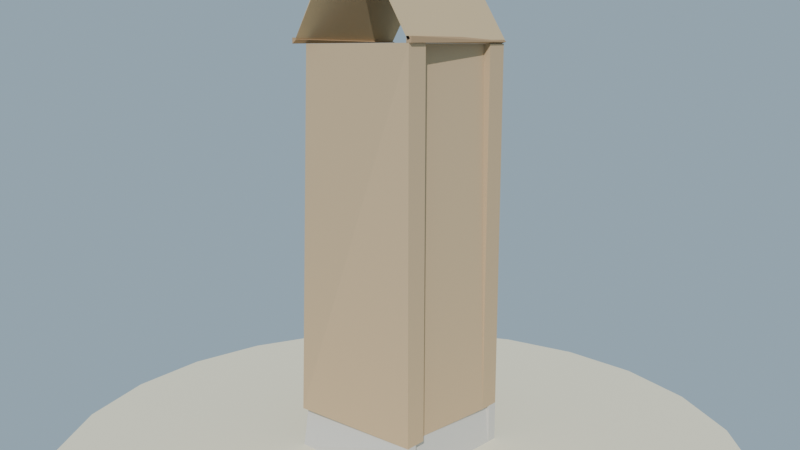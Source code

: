 # Source: casa_completa_ejemplo_lowpoly_baja.blend  (saved by Blender 4.2.68; exported with 4.5.12 LTS)
import bpy
from mathutils import Matrix  # noqa: F401  (used for matrix-valued properties, if any)

bpy.ops.wm.read_factory_settings(use_empty=True)
scene = bpy.context.scene
scene.name = 'Scene'

# ---- collections
col_collection = bpy.data.collections.new('Collection'); scene.collection.children.link(col_collection)

# ---- materials (node trees are filled in below, after node groups)
mat_mat_casa_piedra = bpy.data.materials.new('MAT_Casa_Piedra')
mat_mat_casa_pared = bpy.data.materials.new('MAT_Casa_Pared')
mat_mat_casa_maderamed = bpy.data.materials.new('MAT_Casa_MaderaMed')
mat_mat_casa_tablero = bpy.data.materials.new('MAT_Casa_Tablero')
mat_mat_arena_isla = bpy.data.materials.new('MAT_Arena_Isla')

# ---- material node trees
mat_mat_casa_piedra.use_nodes = True; mat_mat_casa_piedra.node_tree.nodes.clear()
_N = mat_mat_casa_piedra.node_tree.nodes; _L = mat_mat_casa_piedra.node_tree.links
n0 = _N.new('ShaderNodeBsdfPrincipled'); n0.name = 'Principled BSDF'; n0.location = (10, 300)
n0.inputs[0].default_value = (0.62, 0.6, 0.56, 1.0)
n0.inputs[2].default_value = 0.95
n0.inputs[13].default_value = 0.12
n1 = _N.new('ShaderNodeOutputMaterial'); n1.name = 'Material Output'; n1.location = (300, 300)
_L.new(n0.outputs[0], n1.inputs[0])
n1.is_active_output = True
mat_mat_casa_pared.use_nodes = True; mat_mat_casa_pared.node_tree.nodes.clear()
_N = mat_mat_casa_pared.node_tree.nodes; _L = mat_mat_casa_pared.node_tree.links
n0 = _N.new('ShaderNodeBsdfPrincipled'); n0.name = 'Principled BSDF'; n0.location = (10, 300)
n0.inputs[0].default_value = (0.55, 0.4, 0.24, 1.0)
n0.inputs[2].default_value = 0.9
n0.inputs[13].default_value = 0.12
n1 = _N.new('ShaderNodeOutputMaterial'); n1.name = 'Material Output'; n1.location = (300, 300)
_L.new(n0.outputs[0], n1.inputs[0])
n1.is_active_output = True
mat_mat_casa_maderamed.use_nodes = True; mat_mat_casa_maderamed.node_tree.nodes.clear()
_N = mat_mat_casa_maderamed.node_tree.nodes; _L = mat_mat_casa_maderamed.node_tree.links
n0 = _N.new('ShaderNodeBsdfPrincipled'); n0.name = 'Principled BSDF'; n0.location = (10, 300)
n0.inputs[0].default_value = (0.42, 0.28, 0.16, 1.0)
n0.inputs[2].default_value = 0.88
n0.inputs[13].default_value = 0.12
n1 = _N.new('ShaderNodeOutputMaterial'); n1.name = 'Material Output'; n1.location = (300, 300)
_L.new(n0.outputs[0], n1.inputs[0])
n1.is_active_output = True
mat_mat_casa_tablero.use_nodes = True; mat_mat_casa_tablero.node_tree.nodes.clear()
_N = mat_mat_casa_tablero.node_tree.nodes; _L = mat_mat_casa_tablero.node_tree.links
n0 = _N.new('ShaderNodeBsdfPrincipled'); n0.name = 'Principled BSDF'; n0.location = (10, 300)
n0.inputs[0].default_value = (0.58, 0.44, 0.26, 1.0)
n0.inputs[2].default_value = 0.9
n0.inputs[13].default_value = 0.12
n1 = _N.new('ShaderNodeOutputMaterial'); n1.name = 'Material Output'; n1.location = (300, 300)
_L.new(n0.outputs[0], n1.inputs[0])
n1.is_active_output = True
mat_mat_arena_isla.use_nodes = True; mat_mat_arena_isla.node_tree.nodes.clear()
_N = mat_mat_arena_isla.node_tree.nodes; _L = mat_mat_arena_isla.node_tree.links
n0 = _N.new('ShaderNodeBsdfPrincipled'); n0.name = 'Principled BSDF'; n0.location = (10, 300)
n0.inputs[0].default_value = (0.92, 0.84, 0.63, 1.0)
n0.inputs[2].default_value = 1.0
n0.inputs[13].default_value = 0.12
n1 = _N.new('ShaderNodeOutputMaterial'); n1.name = 'Material Output'; n1.location = (300, 300)
_L.new(n0.outputs[0], n1.inputs[0])
n1.is_active_output = True

# ---- world
world_mundo = bpy.data.worlds.new('Mundo'); scene.world = world_mundo
world_mundo.use_nodes = True; world_mundo.node_tree.nodes.clear()
_N = world_mundo.node_tree.nodes; _L = world_mundo.node_tree.links
n0 = _N.new('ShaderNodeBackground'); n0.name = 'Background'; n0.location = (10, 300)
n0.inputs[0].default_value = (0.58, 0.79, 0.95, 1.0)
n0.inputs[1].default_value = 0.55
n1 = _N.new('ShaderNodeOutputWorld'); n1.name = 'World Output'; n1.location = (300, 300)
_L.new(n0.outputs[0], n1.inputs[0])
n1.is_active_output = True

# ---- cameras
cam_camera = bpy.data.cameras.new('Camera')
cam_camera.lens = 38.0

# ---- lights
light_sol = bpy.data.lights.new('SOL', 'SUN')
light_sol.energy = 3.2

# ---- meshes
me_sm_casa_m_casa_piedra_001 = bpy.data.meshes.new('SM_Casa_M_Casa_Piedra.001')
me_sm_casa_m_casa_piedra_001.from_pydata([(-0.5, 0.42, 0.045), (-0.5, 0.4733, 0.345), (-0.5, 0.5, 0.045), (0.5, 0.42, 0.045), (0.5, 0.42, 0.345), (0.5, 0.5, 0.045), (0.5, 0.5, 0.345), (-0.5, -0.5, 0.045), (-0.5, -0.4467, 0.345), (-0.5, -0.42, 0.045), (0.5, -0.5, 0.045), (0.5, -0.5, 0.345), (0.5, -0.42, 0.045), (0.5, -0.42, 0.345), (0.4733, -0.42, 0.045), (0.42, 0.42, 0.045), (0.4733, 0.42, 0.345), (0.4467, -0.42, 0.345), (0.5, 0.42, 0.045), (-0.5, -0.42, 0.045), (-0.4467, 0.42, 0.345), (-0.42, -0.42, 0.045), (-0.4733, -0.42, 0.345), (-0.4733, 0.42, 0.045)], [], [(1, 2, 0), (1, 4, 6), (8, 9, 7), (8, 11, 13), (16, 18, 15), (18, 14, 15), (22, 19, 21), (3, 5, 6, 4), (0, 3, 4, 1), (0, 2, 5, 3), (12, 9, 8, 13), (10, 12, 13, 11), (7, 10, 11, 8), (7, 9, 12, 10), (15, 14, 17, 16), (14, 18, 16, 17), (23, 19, 22, 20), (5, 2, 1, 6), (21, 23, 20, 22), (23, 21, 19)])
me_sm_casa_m_casa_piedra_001.materials.append(mat_mat_casa_piedra)
me_sm_casa_m_casa_piedra_001.update()
me_sm_casa_m_casa_piso_001 = bpy.data.meshes.new('SM_Casa_M_Casa_Piso.001')
me_sm_casa_m_casa_piso_001.from_pydata([(-0.42, -0.42, 0.3583), (-0.42, 0.42, 0.345), (-0.42, 0.42, 0.385), (0.42, -0.42, 0.3717), (0.42, 0.42, 0.345), (0.42, 0.42, 0.385)], [], [(4, 1, 2, 5), (5, 3, 4), (0, 2, 1), (0, 1, 4, 3), (3, 5, 2, 0)])
me_sm_casa_m_casa_piso_001.materials.append(mat_mat_casa_piedra)
me_sm_casa_m_casa_piso_001.update()
me_sm_casa_m_casa_pared_001 = bpy.data.meshes.new('SM_Casa_M_Casa_Pared.001')
me_sm_casa_m_casa_pared_001.from_pydata([(-0.5, 0.34, 0.345), (-0.5, 0.4467, 2.945), (-0.5, 0.5, 0.345), (0.5, 0.34, 0.345), (0.5, 0.34, 2.945), (0.5, 0.5, 0.345), (0.5, 0.5, 2.945), (-0.5, -0.5, 0.345), (-0.5, -0.3933, 2.945), (-0.5, -0.34, 0.345), (0.5, -0.5, 0.345), (0.5, -0.5, 2.945), (0.5, -0.34, 0.345), (0.5, -0.34, 2.945), (0.4467, -0.34, 0.345), (0.34, 0.34, 0.345), (0.4467, 0.34, 2.945), (0.3933, -0.34, 2.945), (0.5, 0.34, 0.345), (-0.5, -0.34, 0.345), (-0.3933, 0.34, 2.945), (-0.34, -0.34, 0.345), (-0.4467, -0.34, 2.945), (-0.4467, 0.34, 0.345)], [], [(1, 2, 0), (1, 4, 6), (8, 9, 7), (8, 11, 13), (16, 18, 15), (18, 14, 15), (5, 2, 1, 6), (22, 19, 21), (3, 5, 6, 4), (0, 3, 4, 1), (0, 2, 5, 3), (12, 9, 8, 13), (10, 12, 13, 11), (7, 10, 11, 8), (7, 9, 12, 10), (15, 14, 17, 16), (14, 18, 16, 17), (23, 19, 22, 20), (21, 23, 20, 22), (23, 21, 19)])
me_sm_casa_m_casa_pared_001.materials.append(mat_mat_casa_pared)
me_sm_casa_m_casa_pared_001.update()
me_sm_casa_m_casa_maderaosc_001 = bpy.data.meshes.new('SM_Casa_M_Casa_MaderaOsc.001')
me_sm_casa_m_casa_maderaosc_001.from_pydata([(-0.02, -0.5, 3.758), (-0.02, 0.5, 3.745), (-0.02, 0.5, 3.785), (0.02, -0.5, 3.772), (0.02, 0.5, 3.745), (0.02, 0.5, 3.785)], [], [(4, 1, 2, 5), (5, 3, 4), (0, 2, 1), (0, 1, 4, 3), (3, 5, 2, 0)])
me_sm_casa_m_casa_maderaosc_001.materials.append(mat_mat_casa_piedra)
me_sm_casa_m_casa_maderaosc_001.update()
me_sm_casa_m_casa_maderamed_001 = bpy.data.meshes.new('SM_Casa_M_Casa_MaderaMed.001')
me_sm_casa_m_casa_maderamed_001.from_pydata([(0.48, -0.5, 2.945), (0.48, -0.5, 2.985), (0.48, 0.5, 2.945), (0.48, 0.5, 2.985), (0.52, -0.5, 2.945), (0.52, -0.5, 2.985), (0.52, 0.5, 2.958), (-0.52, -0.5, 2.945), (-0.52, -0.5, 2.985), (-0.52, 0.5, 2.972), (-0.48, -0.5, 2.972), (-0.48, 0.5, 2.958)], [], [(3, 6, 2), (8, 9, 7), (0, 4, 5, 1), (6, 5, 4), (0, 2, 6, 4), (5, 6, 3, 1), (7, 9, 11, 10), (2, 0, 1, 3), (10, 8, 7), (10, 11, 9, 8)])
me_sm_casa_m_casa_maderamed_001.materials.append(mat_mat_casa_maderamed)
me_sm_casa_m_casa_maderamed_001.update()
me_sm_casa_m_casa_tablero_001 = bpy.data.meshes.new('SM_Casa_M_Casa_Tablero.001')
me_sm_casa_m_casa_tablero_001.from_pydata([(0.4915, 0.5, 2.96), (0.5085, 0.5, 2.97), (0.4915, -0.5, 2.96), (0.5085, -0.5, 2.97), (0.002827, 0.5, 3.767), (-0.00848, -0.5, 3.76), (0.00848, -0.5, 3.77), (-0.4972, -0.5, 2.963), (-0.5028, 0.5, 2.967), (0.00848, -0.5, 3.76), (-0.00848, -0.5, 3.77), (0.002827, 0.5, 3.763)], [], [(6, 4, 5), (4, 1, 0), (10, 7, 9), (5, 2, 3, 6), (0, 2, 5, 4), (2, 0, 1, 3), (4, 6, 3, 1), (7, 8, 11, 9), (11, 10, 9), (10, 11, 8, 7)])
me_sm_casa_m_casa_tablero_001.materials.append(mat_mat_casa_tablero)
me_sm_casa_m_casa_tablero_001.update()
me_cylinder = bpy.data.meshes.new('Cylinder')
me_cylinder.from_pydata([(0.0, 2.5, -0.12), (0.0, 2.5, 0.12), (0.647, 2.415, -0.12), (0.647, 2.415, 0.12), (1.25, 2.165, -0.12), (1.25, 2.165, 0.12), (1.768, 1.768, -0.12), (1.768, 1.768, 0.12), (2.165, 1.25, -0.12), (2.165, 1.25, 0.12), (2.415, 0.647, -0.12), (2.415, 0.647, 0.12), (2.5, 0.0, -0.12), (2.5, 0.0, 0.12), (2.415, -0.647, -0.12), (2.415, -0.647, 0.12), (2.165, -1.25, -0.12), (2.165, -1.25, 0.12), (1.768, -1.768, -0.12), (1.768, -1.768, 0.12), (1.25, -2.165, -0.12), (1.25, -2.165, 0.12), (0.647, -2.415, -0.12), (0.647, -2.415, 0.12), (0.0, -2.5, -0.12), (0.0, -2.5, 0.12), (-0.647, -2.415, -0.12), (-0.647, -2.415, 0.12), (-1.25, -2.165, -0.12), (-1.25, -2.165, 0.12), (-1.768, -1.768, -0.12), (-1.768, -1.768, 0.12), (-2.165, -1.25, -0.12), (-2.165, -1.25, 0.12), (-2.415, -0.647, -0.12), (-2.415, -0.647, 0.12), (-2.5, 0.0, -0.12), (-2.5, 0.0, 0.12), (-2.415, 0.647, -0.12), (-2.415, 0.647, 0.12), (-2.165, 1.25, -0.12), (-2.165, 1.25, 0.12), (-1.768, 1.768, -0.12), (-1.768, 1.768, 0.12), (-1.25, 2.165, -0.12), (-1.25, 2.165, 0.12), (-0.647, 2.415, -0.12), (-0.647, 2.415, 0.12)], [], [(0, 1, 3, 2), (2, 3, 5, 4), (4, 5, 7, 6), (6, 7, 9, 8), (8, 9, 11, 10), (10, 11, 13, 12), (12, 13, 15, 14), (14, 15, 17, 16), (16, 17, 19, 18), (18, 19, 21, 20), (20, 21, 23, 22), (22, 23, 25, 24), (24, 25, 27, 26), (26, 27, 29, 28), (28, 29, 31, 30), (30, 31, 33, 32), (32, 33, 35, 34), (34, 35, 37, 36), (36, 37, 39, 38), (38, 39, 41, 40), (40, 41, 43, 42), (42, 43, 45, 44), (3, 1, 47, 45, 43, 41, 39, 37, 35, 33, 31, 29, 27, 25, 23, 21, 19, 17, 15, 13, 11, 9, 7, 5), (44, 45, 47, 46), (46, 47, 1, 0), (0, 2, 4, 6, 8, 10, 12, 14, 16, 18, 20, 22, 24, 26, 28, 30, 32, 34, 36, 38, 40, 42, 44, 46)])
_uv = me_cylinder.uv_layers.new(name='UVMap')
_uv.uv.foreach_set('vector', [1.0, 0.5, 1.0, 1.0, 0.9583, 1.0, 0.9583, 0.5, 0.9583, 0.5, 0.9583, 1.0, 0.9167, 1.0, 0.9167, 0.5, 0.9167, 0.5, 0.9167, 1.0, 0.875, 1.0, 0.875, 0.5, 0.875, 0.5, 0.875, 1.0, 0.8333, 1.0, 0.8333, 0.5, 0.8333, 0.5, 0.8333, 1.0, 0.7917, 1.0, 0.7917, 0.5, 0.7917, 0.5, 0.7917, 1.0, 0.75, 1.0, 0.75, 0.5, 0.75, 0.5, 0.75, 1.0, 0.7083, 1.0, 0.7083, 0.5, 0.7083, 0.5, 0.7083, 1.0, 0.6667, 1.0, 0.6667, 0.5, 0.6667, 0.5, 0.6667, 1.0, 0.625, 1.0, 0.625, 0.5, 0.625, 0.5, 0.625, 1.0, 0.5833, 1.0, 0.5833, 0.5, 0.5833, 0.5, 0.5833, 1.0, 0.5417, 1.0, 0.5417, 0.5, 0.5417, 0.5, 0.5417, 1.0, 0.5, 1.0, 0.5, 0.5, 0.5, 0.5, 0.5, 1.0, 0.4583, 1.0, 0.4583, 0.5, 0.4583, 0.5, 0.4583, 1.0, 0.4167, 1.0, 0.4167, 0.5, 0.4167, 0.5, 0.4167, 1.0, 0.375, 1.0, 0.375, 0.5, 0.375, 0.5, 0.375, 1.0, 0.3333, 1.0, 0.3333, 0.5, 0.3333, 0.5, 0.3333, 1.0, 0.2917, 1.0, 0.2917, 0.5, 0.2917, 0.5, 0.2917, 1.0, 0.25, 1.0, 0.25, 0.5, 0.25, 0.5, 0.25, 1.0, 0.2083, 1.0, 0.2083, 0.5, 0.2083, 0.5, 0.2083, 1.0, 0.1667, 1.0, 0.1667, 0.5, 0.1667, 0.5, 0.1667, 1.0, 0.125, 1.0, 0.125, 0.5, 0.125, 0.5, 0.125, 1.0, 0.08333, 1.0, 0.08333, 0.5, 0.3121, 0.4818, 0.25, 0.49, 0.1879, 0.4818, 0.13, 0.4578, 0.08029, 0.4197, 0.04215, 0.37, 0.01818, 0.3121, 0.01, 0.25, 0.01818, 0.1879, 0.04215, 0.13, 0.08029, 0.08029, 0.13, 0.04215, 0.1879, 0.01818, 0.25, 0.01, 0.3121, 0.01818, 0.37, 0.04215, 0.4197, 0.08029, 0.4578, 0.13, 0.4818, 0.1879, 0.49, 0.25, 0.4818, 0.3121, 0.4578, 0.37, 0.4197, 0.4197, 0.37, 0.4578, 0.08333, 0.5, 0.08333, 1.0, 0.04167, 1.0, 0.04167, 0.5, 0.04167, 0.5, 0.04167, 1.0, -1.863e-07, 1.0, -1.863e-07, 0.5, 0.75, 0.49, 0.8121, 0.4818, 0.87, 0.4578, 0.9197, 0.4197, 0.9578, 0.37, 0.9818, 0.3121, 0.99, 0.25, 0.9818, 0.1879, 0.9578, 0.13, 0.9197, 0.08029, 0.87, 0.04215, 0.8121, 0.01818, 0.75, 0.01, 0.6879, 0.01818, 0.63, 0.04215, 0.5803, 0.08029, 0.5422, 0.13, 0.5182, 0.1879, 0.51, 0.25, 0.5182, 0.3121, 0.5422, 0.37, 0.5803, 0.4197, 0.63, 0.4578, 0.6879, 0.4818])
me_cylinder.materials.append(mat_mat_arena_isla)
me_cylinder.update()

# ---- objects
ob_sol = bpy.data.objects.new('SOL', light_sol)
ob_sm_casa_m_casa_piedra = bpy.data.objects.new('SM_Casa_M_Casa_Piedra', me_sm_casa_m_casa_piedra_001)
ob_sm_casa_m_casa_piso = bpy.data.objects.new('SM_Casa_M_Casa_Piso', me_sm_casa_m_casa_piso_001)
ob_sm_casa_m_casa_pared = bpy.data.objects.new('SM_Casa_M_Casa_Pared', me_sm_casa_m_casa_pared_001)
ob_sm_casa_m_casa_maderaosc = bpy.data.objects.new('SM_Casa_M_Casa_MaderaOsc', me_sm_casa_m_casa_maderaosc_001)
ob_sm_casa_m_casa_maderamed = bpy.data.objects.new('SM_Casa_M_Casa_MaderaMed', me_sm_casa_m_casa_maderamed_001)
ob_sm_casa_m_casa_tablero = bpy.data.objects.new('SM_Casa_M_Casa_Tablero', me_sm_casa_m_casa_tablero_001)
ob_base_arena = bpy.data.objects.new('Base_Arena', me_cylinder)
ob_cam_casa = bpy.data.objects.new('CAM_Casa', cam_camera)

# ---- transforms, parenting, visibility, modifiers, constraints
ob_sol.location = (0.0, 0.0, 0.0)
ob_sol.rotation_euler = (0.9599, 0.1396, 0.5236)
ob_sm_casa_m_casa_piedra.location = (0.0, 0.0, -1.788e-09)
ob_sm_casa_m_casa_piso.location = (0.0, 0.0, -1.788e-09)
ob_sm_casa_m_casa_pared.location = (0.0, 0.0, -1.788e-09)
ob_sm_casa_m_casa_maderaosc.location = (0.0, 0.0, -1.788e-09)
ob_sm_casa_m_casa_maderamed.location = (0.0, 0.0, -1.788e-09)
ob_sm_casa_m_casa_tablero.location = (0.0, 0.0, -1.788e-09)
ob_base_arena.location = (0.0, 0.0, -0.06)
ob_cam_casa.location = (3.8, -4.4, 2.9)
ob_cam_casa.rotation_euler = (1.367, 7.787e-08, 0.7124)

# ---- collection membership
scene.collection.objects.link(ob_sol)
scene.collection.objects.link(ob_sm_casa_m_casa_piedra)
scene.collection.objects.link(ob_sm_casa_m_casa_piso)
scene.collection.objects.link(ob_sm_casa_m_casa_pared)
scene.collection.objects.link(ob_sm_casa_m_casa_maderaosc)
scene.collection.objects.link(ob_sm_casa_m_casa_maderamed)
scene.collection.objects.link(ob_sm_casa_m_casa_tablero)
col_collection.objects.link(ob_base_arena)
col_collection.objects.link(ob_cam_casa)

# ---- scene / render settings (as saved in the file)
scene.camera = ob_cam_casa
scene.frame_start = 1; scene.frame_end = 250; scene.frame_set(1)
scene.render.engine = 'BLENDER_EEVEE_NEXT'
bpy.context.view_layer.update()

